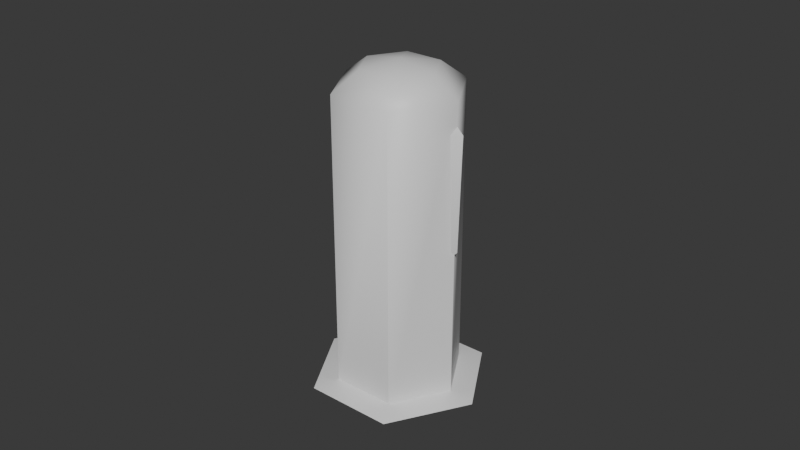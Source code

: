 # Source: candle_10.blend  (saved by Blender 5.2.45; exported with 4.5.12 LTS)
import bpy
from mathutils import Matrix  # noqa: F401  (used for matrix-valued properties, if any)

bpy.ops.wm.read_factory_settings(use_empty=True)
scene = bpy.context.scene
scene.name = 'Scene'

# ---- materials (node trees are filled in below, after node groups)
mat_wax = bpy.data.materials.new('wax')
mat_wax.diffuse_color = (0.6939, 0.5841, 0.3663, 1.0)

# ---- material node trees
mat_wax.use_nodes = True; mat_wax.node_tree.nodes.clear()
_N = mat_wax.node_tree.nodes; _L = mat_wax.node_tree.links
n0 = _N.new('ShaderNodeBsdfPrincipled'); n0.name = 'Principled BSDF'; n0.location = (-200, 100)
n0.inputs[10].default_value = 0.005
n1 = _N.new('ShaderNodeOutputMaterial'); n1.name = 'Material Output'; n1.location = (200, 100)
_L.new(n0.outputs[0], n1.inputs[0])
n1.is_active_output = True

# ---- world
world_bake = bpy.data.worlds.new('Bake'); scene.world = world_bake
world_bake.use_nodes = True; world_bake.node_tree.nodes.clear()
_N = world_bake.node_tree.nodes; _L = world_bake.node_tree.links
n0 = _N.new('ShaderNodeBackground'); n0.name = 'Background'; n0.location = (-200, 100)
n0.inputs[0].default_value = (0.05, 0.05, 0.05, 1.0)
n1 = _N.new('ShaderNodeOutputWorld'); n1.name = 'World Output'; n1.location = (200, 100)
_L.new(n0.outputs[0], n1.inputs[0])
n1.is_active_output = True
world_bake.light_settings.distance = 0.25

# ---- meshes
me_candle = bpy.data.meshes.new('candle')
me_candle.from_pydata([(0.0, 0.0, 0.0), (0.02, 0.0, 0.0), (0.01, 0.01732, 0.0), (-0.01, 0.01732, 0.0), (-0.02, 2.449e-18, 0.0), (-0.01, -0.01732, 0.0), (0.01, -0.01732, 0.0), (0.02, 0.0, 0.094), (0.01, 0.01732, 0.094), (-0.01, 0.01732, 0.094), (-0.02, 2.449e-18, 0.094), (-0.01, -0.01732, 0.094), (0.01, -0.01732, 0.094), (0.012, 0.0, 0.1), (0.006, 0.01039, 0.1), (-0.006, 0.01039, 0.1), (-0.012, 1.47e-18, 0.1), (-0.006, -0.01039, 0.1), (0.006, -0.01039, 0.1), (0.0, 0.0, 0.102)], [], [(0, 2, 1), (0, 3, 2), (0, 4, 3), (0, 5, 4), (0, 6, 5), (0, 1, 6), (1, 2, 8, 7), (2, 3, 9, 8), (3, 4, 10, 9), (4, 5, 11, 10), (5, 6, 12, 11), (6, 1, 7, 12), (7, 8, 14, 13), (8, 9, 15, 14), (9, 10, 16, 15), (10, 11, 17, 16), (11, 12, 18, 17), (12, 7, 13, 18), (13, 14, 19), (14, 15, 19), (15, 16, 19), (16, 17, 19), (17, 18, 19), (18, 13, 19)])
me_candle.polygons.foreach_set('use_smooth', [True] * 24)
_k = set([(1, 2), (1, 6), (1, 7), (2, 3), (2, 8), (3, 4), (3, 9), (4, 5), (4, 10), (5, 6), (5, 11), (6, 12)])
me_candle.attributes.new('sharp_edge', 'BOOLEAN', 'EDGE').data.foreach_set('value', [ (min(e.vertices), max(e.vertices)) in _k for e in me_candle.edges])
_uv = me_candle.uv_layers.new(name='Float2')
_uv.uv.foreach_set('vector', [0.0, 0.0, 0.005, 0.00866, 0.01, 0.0, 0.0, 0.0, -0.005, 0.00866, 0.005, 0.00866, 0.0, 0.0, -0.01, 1.225e-18, -0.005, 0.00866, 0.0, 0.0, -0.005, -0.00866, -0.01, 1.225e-18, 0.0, 0.0, 0.005, -0.00866, -0.005, -0.00866, 0.0, 0.0, 0.01, 0.0, 0.005, -0.00866, 0.0, 0.0, 0.00866, 0.0, 0.00866, 0.047, 0.0, 0.047, 0.005, 0.0, -0.005, 0.0, -0.005, 0.047, 0.005, 0.047, 0.00866, 0.0, 1.225e-18, 0.0, 1.225e-18, 0.047, 0.00866, 0.047, 1.225e-18, 0.0, -0.00866, 0.0, -0.00866, 0.047, 1.225e-18, 0.047, -0.005, 0.0, 0.005, 0.0, 0.005, 0.047, -0.005, 0.047, -0.00866, 0.0, 0.0, 0.0, 0.0, 0.047, -0.00866, 0.047, 0.01, 0.0, 0.005, 0.00866, 0.003, 0.005196, 0.006, 0.0, 0.005, 0.00866, -0.005, 0.00866, -0.003, 0.005196, 0.003, 0.005196, -0.005, 0.00866, -0.01, 1.225e-18, -0.006, 7.348e-19, -0.003, 0.005196, -0.01, 1.225e-18, -0.005, -0.00866, -0.003, -0.005196, -0.006, 7.348e-19, -0.005, -0.00866, 0.005, -0.00866, 0.003, -0.005196, -0.003, -0.005196, 0.005, -0.00866, 0.01, 0.0, 0.006, 0.0, 0.003, -0.005196, 0.006, 0.0, 0.003, 0.005196, 0.0, 0.0, 0.003, 0.005196, -0.003, 0.005196, 0.0, 0.0, -0.003, 0.005196, -0.006, 7.348e-19, 0.0, 0.0, -0.006, 7.348e-19, -0.003, -0.005196, 0.0, 0.0, -0.003, -0.005196, 0.003, -0.005196, 0.0, 0.0, 0.003, -0.005196, 0.006, 0.0, 0.0, 0.0])
_ca = me_candle.color_attributes.new('Col', 'BYTE_COLOR', 'CORNER')
_ca.data.foreach_set('color', [0.4508, 0.4508, 0.4508, 1.0, 0.4564, 0.4564, 0.4564, 1.0, 0.4969, 0.4969, 0.4969, 1.0, 0.4508, 0.4508, 0.4508, 1.0, 0.4621, 0.4621, 0.4621, 1.0, 0.4564, 0.4564, 0.4564, 1.0, 0.4508, 0.4508, 0.4508, 1.0, 0.4851, 0.4851, 0.4851, 1.0, 0.4621, 0.4621, 0.4621, 1.0, 0.4508, 0.4508, 0.4508, 1.0, 0.4233, 0.4233, 0.4233, 1.0, 0.4851, 0.4851, 0.4851, 1.0, 0.4508, 0.4508, 0.4508, 1.0, 0.4793, 0.4793, 0.4793, 1.0, 0.4233, 0.4233, 0.4233, 1.0, 0.4508, 0.4508, 0.4508, 1.0, 0.4969, 0.4969, 0.4969, 1.0, 0.4793, 0.4793, 0.4793, 1.0, 0.4969, 0.4969, 0.4969, 1.0, 0.4564, 0.4564, 0.4564, 1.0, 0.2664, 0.2664, 0.2664, 1.0, 0.2831, 0.2831, 0.2831, 1.0, 0.4564, 0.4564, 0.4564, 1.0, 0.4621, 0.4621, 0.4621, 1.0, 0.2831, 0.2831, 0.2831, 1.0, 0.2664, 0.2664, 0.2664, 1.0, 0.4621, 0.4621, 0.4621, 1.0, 0.4851, 0.4851, 0.4851, 1.0, 0.3095, 0.3095, 0.3095, 1.0, 0.2831, 0.2831, 0.2831, 1.0, 0.4851, 0.4851, 0.4851, 1.0, 0.4233, 0.4233, 0.4233, 1.0, 0.2789, 0.2789, 0.2789, 1.0, 0.3095, 0.3095, 0.3095, 1.0, 0.4233, 0.4233, 0.4233, 1.0, 0.4793, 0.4793, 0.4793, 1.0, 0.2705, 0.2705, 0.2705, 1.0, 0.2789, 0.2789, 0.2789, 1.0, 0.4793, 0.4793, 0.4793, 1.0, 0.4969, 0.4969, 0.4969, 1.0, 0.2831, 0.2831, 0.2831, 1.0, 0.2705, 0.2705, 0.2705, 1.0, 0.2831, 0.2831, 0.2831, 1.0, 0.2664, 0.2664, 0.2664, 1.0, 0.2462, 0.2462, 0.2462, 1.0, 0.3005, 0.3005, 0.3005, 1.0, 0.2664, 0.2664, 0.2664, 1.0, 0.2831, 0.2831, 0.2831, 1.0, 0.2747, 0.2747, 0.2747, 1.0, 0.2462, 0.2462, 0.2462, 1.0, 0.2831, 0.2831, 0.2831, 1.0, 0.3095, 0.3095, 0.3095, 1.0, 0.2542, 0.2542, 0.2542, 1.0, 0.2747, 0.2747, 0.2747, 1.0, 0.3095, 0.3095, 0.3095, 1.0, 0.2789, 0.2789, 0.2789, 1.0, 0.2789, 0.2789, 0.2789, 1.0, 0.2542, 0.2542, 0.2542, 1.0, 0.2789, 0.2789, 0.2789, 1.0, 0.2705, 0.2705, 0.2705, 1.0, 0.2502, 0.2502, 0.2502, 1.0, 0.2789, 0.2789, 0.2789, 1.0, 0.2705, 0.2705, 0.2705, 1.0, 0.2831, 0.2831, 0.2831, 1.0, 0.3005, 0.3005, 0.3005, 1.0, 0.2502, 0.2502, 0.2502, 1.0, 0.3005, 0.3005, 0.3005, 1.0, 0.2462, 0.2462, 0.2462, 1.0, 0.2705, 0.2705, 0.2705, 1.0, 0.2462, 0.2462, 0.2462, 1.0, 0.2747, 0.2747, 0.2747, 1.0, 0.2705, 0.2705, 0.2705, 1.0, 0.2747, 0.2747, 0.2747, 1.0, 0.2542, 0.2542, 0.2542, 1.0, 0.2705, 0.2705, 0.2705, 1.0, 0.2542, 0.2542, 0.2542, 1.0, 0.2789, 0.2789, 0.2789, 1.0, 0.2705, 0.2705, 0.2705, 1.0, 0.2789, 0.2789, 0.2789, 1.0, 0.2502, 0.2502, 0.2502, 1.0, 0.2705, 0.2705, 0.2705, 1.0, 0.2502, 0.2502, 0.2502, 1.0, 0.3005, 0.3005, 0.3005, 1.0, 0.2705, 0.2705, 0.2705, 1.0])
me_candle.materials.append(mat_wax)
me_candle.update()
me_pool = bpy.data.meshes.new('pool')
me_pool.from_pydata([(0.028, 0.0, 0.0), (0.014, 0.02425, 0.0), (-0.014, 0.02425, 0.0), (-0.028, 3.429e-18, 0.0), (-0.014, -0.02425, 0.0), (0.014, -0.02425, 0.0), (0.0, 0.0, 0.005)], [], [(0, 1, 6), (1, 2, 6), (2, 3, 6), (3, 4, 6), (4, 5, 6), (5, 0, 6), (0, 5, 4, 3, 2, 1)])
me_pool.polygons.foreach_set('use_smooth', [1, 1, 1, 1, 1, 1, 0])
_k = set([(0, 1), (0, 5), (1, 2), (2, 3), (3, 4), (4, 5)])
me_pool.attributes.new('sharp_edge', 'BOOLEAN', 'EDGE').data.foreach_set('value', [ (min(e.vertices), max(e.vertices)) in _k for e in me_pool.edges])
_uv = me_pool.uv_layers.new(name='Float2')
_uv.uv.foreach_set('vector', [0.014, 0.0, 0.007, 0.01212, 0.0, 0.0, 0.007, 0.01212, -0.007, 0.01212, 0.0, 0.0, -0.007, 0.01212, -0.014, 1.715e-18, 0.0, 0.0, -0.014, 1.715e-18, -0.007, -0.01212, 0.0, 0.0, -0.007, -0.01212, 0.007, -0.01212, 0.0, 0.0, 0.007, -0.01212, 0.014, 0.0, 0.0, 0.0, 0.014, 0.0, 0.007, -0.01212, -0.007, -0.01212, -0.014, 1.715e-18, -0.007, 0.01212, 0.007, 0.01212])
_ca = me_pool.color_attributes.new('Col', 'BYTE_COLOR', 'CORNER')
_ca.data.foreach_set('color', [0.7379, 0.7379, 0.7379, 1.0, 0.8148, 0.8148, 0.8148, 1.0, 0.4452, 0.4452, 0.4452, 1.0, 0.8148, 0.8148, 0.8148, 1.0, 0.8228, 0.8228, 0.8228, 1.0, 0.4452, 0.4452, 0.4452, 1.0, 0.807, 0.807, 0.807, 1.0, 0.7913, 0.7913, 0.7913, 1.0, 0.4452, 0.4452, 0.4452, 1.0, 0.7758, 0.7758, 0.7758, 1.0, 0.8388, 0.8388, 0.8388, 1.0, 0.4452, 0.4452, 0.4452, 1.0, 0.8308, 0.8308, 0.8308, 1.0, 0.7835, 0.7835, 0.7835, 1.0, 0.4452, 0.4452, 0.4452, 1.0, 0.7835, 0.7835, 0.7835, 1.0, 0.7529, 0.7529, 0.7529, 1.0, 0.4452, 0.4452, 0.4452, 1.0, 0.8308, 0.8308, 0.8308, 1.0, 0.8714, 0.8714, 0.8714, 1.0, 0.9301, 0.9301, 0.9301, 1.0, 0.8714, 0.8714, 0.8714, 1.0, 0.9216, 0.9216, 0.9216, 1.0, 0.8796, 0.8796, 0.8796, 1.0])
me_pool.materials.append(mat_wax)
me_pool.update()
me_drip = bpy.data.meshes.new('drip')
me_drip.from_pydata([(0.017, 0.0, 0.045), (0.021, 0.0, 0.049), (0.015, 0.003464, 0.049), (0.015, -0.003464, 0.049), (0.022, 0.0, 0.085), (0.0145, 0.00433, 0.085), (0.0145, -0.00433, 0.085), (0.017, 0.0, 0.09)], [], [(0, 2, 1), (0, 3, 2), (0, 1, 3), (1, 2, 5, 4), (2, 3, 6, 5), (3, 1, 4, 6), (4, 5, 7), (5, 6, 7), (6, 4, 7)])
me_drip.polygons.foreach_set('use_smooth', [True] * 9)
_k = set([(0, 1), (0, 2), (0, 3), (1, 4), (2, 5), (3, 6), (4, 7), (5, 7), (6, 7)])
me_drip.attributes.new('sharp_edge', 'BOOLEAN', 'EDGE').data.foreach_set('value', [ (min(e.vertices), max(e.vertices)) in _k for e in me_drip.edges])
_uv = me_drip.uv_layers.new(name='Float2')
_uv.uv.foreach_set('vector', [0.0085, 0.0225, 0.0075, 0.0245, 0.0105, 0.0245, 0.0, 0.0225, -0.001732, 0.0245, 0.001732, 0.0245, 0.0085, 0.0225, 0.0105, 0.0245, 0.0075, 0.0245, 0.0105, 0.0245, 0.0075, 0.0245, 0.00725, 0.0425, 0.011, 0.0425, 0.001732, 0.0245, -0.001732, 0.0245, -0.002165, 0.0425, 0.002165, 0.0425, 0.0075, 0.0245, 0.0105, 0.0245, 0.011, 0.0425, 0.00725, 0.0425, 0.011, 0.0425, 0.00725, 0.0425, 0.0085, 0.045, 0.002165, 0.0425, -0.002165, 0.0425, 0.0, 0.045, 0.00725, 0.0425, 0.011, 0.0425, 0.0085, 0.045])
_ca = me_drip.color_attributes.new('Col', 'BYTE_COLOR', 'CORNER')
_ca.data.foreach_set('color', [0.4397, 0.4397, 0.4397, 1.0, 0.4342, 0.4342, 0.4342, 1.0, 0.855, 0.855, 0.855, 1.0, 0.4397, 0.4397, 0.4397, 1.0, 0.4735, 0.4735, 0.4735, 1.0, 0.4342, 0.4342, 0.4342, 1.0, 0.4397, 0.4397, 0.4397, 1.0, 0.8714, 0.8714, 0.8714, 1.0, 0.4735, 0.4735, 0.4735, 1.0, 0.855, 0.855, 0.855, 1.0, 0.4342, 0.4342, 0.4342, 1.0, 0.1248, 0.1248, 0.1248, 1.0, 0.2582, 0.2582, 0.2582, 1.0, 0.4342, 0.4342, 0.4342, 1.0, 0.4735, 0.4735, 0.4735, 1.0, 0.15, 0.15, 0.15, 1.0, 0.1248, 0.1248, 0.1248, 1.0, 0.4735, 0.4735, 0.4735, 1.0, 0.8388, 0.8388, 0.8388, 1.0, 0.2582, 0.2582, 0.2582, 1.0, 0.15, 0.15, 0.15, 1.0, 0.2582, 0.2582, 0.2582, 1.0, 0.1248, 0.1248, 0.1248, 1.0, 0.147, 0.147, 0.147, 1.0, 0.1248, 0.1248, 0.1248, 1.0, 0.15, 0.15, 0.15, 1.0, 0.147, 0.147, 0.147, 1.0, 0.15, 0.15, 0.15, 1.0, 0.2582, 0.2582, 0.2582, 1.0, 0.147, 0.147, 0.147, 1.0])
me_drip.materials.append(mat_wax)
me_drip.update()

# ---- objects
ob_candle = bpy.data.objects.new('candle', me_candle)
ob_pool = bpy.data.objects.new('pool', me_pool)
ob_drip = bpy.data.objects.new('drip', me_drip)
ob_socket_flame_0 = bpy.data.objects.new('socket:flame:0', None)
ob_socket_corona_0 = bpy.data.objects.new('socket:corona:0', None)

# ---- transforms, parenting, visibility, modifiers, constraints
ob_candle.location = (0.0, 0.0, 0.0)
ob_pool.location = (0.0, 0.0, 0.0)
ob_drip.location = (0.0, 0.0, 0.0)
ob_socket_flame_0.location = (0.0, 0.0, 0.112)
ob_socket_flame_0.empty_display_size = 0.03
ob_socket_corona_0.location = (0.0, 0.0, 0.132)
ob_socket_corona_0.empty_display_size = 0.03

# ---- collection membership
scene.collection.objects.link(ob_candle)
scene.collection.objects.link(ob_pool)
scene.collection.objects.link(ob_drip)
scene.collection.objects.link(ob_socket_flame_0)
scene.collection.objects.link(ob_socket_corona_0)

# ---- scene / render settings (as saved in the file)
scene.frame_start = 1; scene.frame_end = 250; scene.frame_set(1)
scene.render.engine = 'CYCLES'
scene.render.bake_bias = 0.0
scene.render.bake_samples = 0
scene.render.compositor_device = 'GPU'
scene.cycles.use_denoising = False
scene.cycles.samples = 32
scene.eevee.use_volume_custom_range = False
scene.eevee.fast_gi_thickness_near = 0.1
scene.eevee.fast_gi_thickness_far = 0.0
scene.eevee.ray_tracing_options.screen_trace_thickness = 0.1
bpy.context.view_layer.update()

# ---- added for rendering (the .blend has no active camera and no usable light): camera, sun
cam_auto = bpy.data.cameras.new('AutoCamera')
cam_auto.lens = 50.0
cam_auto.sensor_width = 36.0
cam_auto.clip_end = 1000.0
ob_auto_camera = bpy.data.objects.new('AutoCamera', cam_auto)
scene.collection.objects.link(ob_auto_camera)
ob_auto_camera.location = (0.185045, -0.222054, 0.199036)
ob_auto_camera.rotation_euler = (1.09748, -7.21219e-08, 0.694738)
scene.camera = ob_auto_camera
light_auto_sun = bpy.data.lights.new('AutoSun', 'SUN')
light_auto_sun.energy = 3.0
light_auto_sun.angle = 0.0523599
ob_auto_sun = bpy.data.objects.new('AutoSun', light_auto_sun)
scene.collection.objects.link(ob_auto_sun)
ob_auto_sun.rotation_euler = (0.872665, 0.174533, 0.523599)
bpy.context.view_layer.update()

